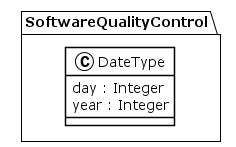

The diagram above was rendered by PlantUML. Its source (embedded in the PNG):
@startuml
!theme plain
package SoftwareQualityControl {
class DateType {
	 day : Integer
	 year : Integer
}
}
@enduml